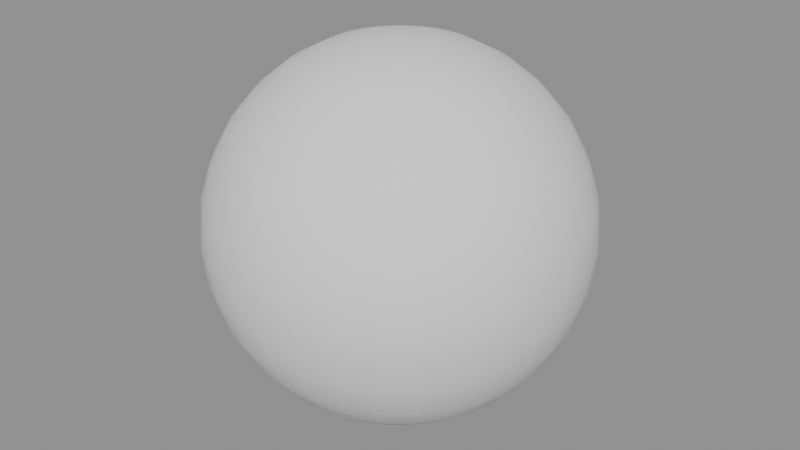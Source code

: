 # Source: ch07_01_principles_starter.blend  (saved by Blender 5.3.31; exported with 4.5.12 LTS)
import bpy
from mathutils import Matrix  # noqa: F401  (used for matrix-valued properties, if any)

bpy.ops.wm.read_factory_settings(use_empty=True)
scene = bpy.context.scene
scene.name = 'SC_PRINCIPLES'

# ---- meshes
me_me_ball = bpy.data.meshes.new('ME_Ball')
me_me_ball.from_pydata([(0.0, 0.0, 1.0), (0.0, 0.2778, 0.9157), (0.0, 0.4157, 0.7778), (0.0, 0.4904, 0.5975), (0.0, 0.5, 0.5), (0.0, 0.4904, 0.4025), (0.0, 0.4157, 0.2222), (0.0, 0.0, 0.0), (0.01903, 0.09567, 0.9904), (0.03733, 0.1877, 0.9619), (0.05419, 0.2724, 0.9157), (0.06897, 0.3468, 0.8536), (0.08111, 0.4077, 0.7778), (0.09012, 0.4531, 0.6913), (0.09567, 0.481, 0.5975), (0.09755, 0.4904, 0.5), (0.09567, 0.481, 0.4025), (0.09012, 0.4531, 0.3087), (0.08111, 0.4077, 0.2222), (0.06897, 0.3468, 0.1464), (0.05419, 0.2724, 0.08427), (0.03733, 0.1877, 0.03806), (0.01903, 0.09567, 0.009607), (0.03733, 0.09012, 0.9904), (0.07322, 0.1768, 0.9619), (0.1063, 0.2566, 0.9157), (0.1353, 0.3266, 0.8536), (0.1591, 0.3841, 0.7778), (0.1768, 0.4268, 0.6913), (0.1877, 0.4531, 0.5975), (0.1913, 0.4619, 0.5), (0.1877, 0.4531, 0.4025), (0.1768, 0.4268, 0.3087), (0.1591, 0.3841, 0.2222), (0.1353, 0.3266, 0.1464), (0.1063, 0.2566, 0.08427), (0.07322, 0.1768, 0.03806), (0.03733, 0.09012, 0.009607), (0.05419, 0.08111, 0.9904), (0.1063, 0.1591, 0.9619), (0.1543, 0.231, 0.9157), (0.1964, 0.294, 0.8536), (0.231, 0.3457, 0.7778), (0.2566, 0.3841, 0.6913), (0.2724, 0.4077, 0.5975), (0.2778, 0.4157, 0.5), (0.2724, 0.4077, 0.4025), (0.2566, 0.3841, 0.3087), (0.231, 0.3457, 0.2222), (0.1964, 0.294, 0.1464), (0.1543, 0.231, 0.08427), (0.1063, 0.1591, 0.03806), (0.05419, 0.08111, 0.009607), (0.06897, 0.06897, 0.9904), (0.1353, 0.1353, 0.9619), (0.1964, 0.1964, 0.9157), (0.25, 0.25, 0.8536), (0.294, 0.294, 0.7778), (0.3266, 0.3266, 0.6913), (0.3468, 0.3468, 0.5975), (0.3536, 0.3536, 0.5), (0.3468, 0.3468, 0.4025), (0.3266, 0.3266, 0.3087), (0.294, 0.294, 0.2222), (0.25, 0.25, 0.1464), (0.1964, 0.1964, 0.08427), (0.1353, 0.1353, 0.03806), (0.06897, 0.06897, 0.009607), (0.08111, 0.05419, 0.9904), (0.1591, 0.1063, 0.9619), (0.231, 0.1543, 0.9157), (0.294, 0.1964, 0.8536), (0.3457, 0.231, 0.7778), (0.3841, 0.2566, 0.6913), (0.4077, 0.2724, 0.5975), (0.4157, 0.2778, 0.5), (0.4077, 0.2724, 0.4025), (0.3841, 0.2566, 0.3087), (0.3457, 0.231, 0.2222), (0.294, 0.1964, 0.1464), (0.231, 0.1543, 0.08427), (0.1591, 0.1063, 0.03806), (0.08111, 0.05419, 0.009607), (0.09012, 0.03733, 0.9904), (0.1768, 0.07322, 0.9619), (0.2566, 0.1063, 0.9157), (0.3266, 0.1353, 0.8536), (0.3841, 0.1591, 0.7778), (0.4268, 0.1768, 0.6913), (0.4531, 0.1877, 0.5975), (0.4619, 0.1913, 0.5), (0.4531, 0.1877, 0.4025), (0.4268, 0.1768, 0.3087), (0.3841, 0.1591, 0.2222), (0.3266, 0.1353, 0.1464), (0.2566, 0.1063, 0.08427), (0.1768, 0.07322, 0.03806), (0.09012, 0.03733, 0.009607), (0.09567, 0.01903, 0.9904), (0.1877, 0.03733, 0.9619), (0.2724, 0.05419, 0.9157), (0.3468, 0.06897, 0.8536), (0.4077, 0.08111, 0.7778), (0.4531, 0.09012, 0.6913), (0.481, 0.09567, 0.5975), (0.4904, 0.09755, 0.5), (0.481, 0.09567, 0.4025), (0.4531, 0.09012, 0.3087), (0.4077, 0.08111, 0.2222), (0.3468, 0.06897, 0.1464), (0.2724, 0.05419, 0.08427), (0.1877, 0.03733, 0.03806), (0.09567, 0.01903, 0.009607), (0.09755, -5.588e-09, 0.9904), (0.1913, -1.118e-08, 0.9619), (0.2778, -2.608e-08, 0.9157), (0.3536, 7.451e-09, 0.8536), (0.4157, -4.47e-08, 0.7778), (0.4619, 2.235e-08, 0.6913), (0.4904, -4.47e-08, 0.5975), (0.5, -8.196e-08, 0.5), (0.4904, -4.47e-08, 0.4025), (0.4619, 2.235e-08, 0.3087), (0.4157, -4.47e-08, 0.2222), (0.3536, 7.451e-09, 0.1464), (0.2778, -2.608e-08, 0.08427), (0.1913, -1.118e-08, 0.03806), (0.09755, -5.588e-09, 0.009607), (0.09567, -0.01903, 0.9904), (0.1877, -0.03733, 0.9619), (0.2724, -0.05419, 0.9157), (0.3468, -0.06897, 0.8536), (0.4077, -0.08111, 0.7778), (0.4531, -0.09012, 0.6913), (0.481, -0.09567, 0.5975), (0.4904, -0.09755, 0.5), (0.481, -0.09567, 0.4025), (0.4531, -0.09012, 0.3087), (0.4077, -0.08111, 0.2222), (0.3468, -0.06897, 0.1464), (0.2724, -0.05419, 0.08427), (0.1877, -0.03733, 0.03806), (0.09567, -0.01903, 0.009607), (0.09012, -0.03733, 0.9904), (0.1768, -0.07322, 0.9619), (0.2566, -0.1063, 0.9157), (0.3266, -0.1353, 0.8536), (0.3841, -0.1591, 0.7778), (0.4268, -0.1768, 0.6913), (0.4531, -0.1877, 0.5975), (0.4619, -0.1913, 0.5), (0.4531, -0.1877, 0.4025), (0.4268, -0.1768, 0.3087), (0.3841, -0.1591, 0.2222), (0.3266, -0.1353, 0.1464), (0.2566, -0.1063, 0.08427), (0.1768, -0.07322, 0.03806), (0.09012, -0.03733, 0.009607), (0.08111, -0.05419, 0.9904), (0.1591, -0.1063, 0.9619), (0.231, -0.1543, 0.9157), (0.294, -0.1964, 0.8536), (0.3457, -0.231, 0.7778), (0.3841, -0.2566, 0.6913), (0.4077, -0.2724, 0.5975), (0.4157, -0.2778, 0.5), (0.4077, -0.2724, 0.4025), (0.3841, -0.2566, 0.3087), (0.3457, -0.231, 0.2222), (0.294, -0.1964, 0.1464), (0.231, -0.1543, 0.08427), (0.1591, -0.1063, 0.03806), (0.08111, -0.05419, 0.009607), (0.06897, -0.06897, 0.9904), (0.1353, -0.1353, 0.9619), (0.1964, -0.1964, 0.9157), (0.25, -0.25, 0.8536), (0.294, -0.294, 0.7778), (0.3266, -0.3266, 0.6913), (0.3468, -0.3468, 0.5975), (0.3536, -0.3536, 0.5), (0.3468, -0.3468, 0.4025), (0.3266, -0.3266, 0.3087), (0.294, -0.294, 0.2222), (0.25, -0.25, 0.1464), (0.1964, -0.1964, 0.08427), (0.1353, -0.1353, 0.03806), (0.06897, -0.06897, 0.009607), (0.05419, -0.08111, 0.9904), (0.1063, -0.1591, 0.9619), (0.1543, -0.231, 0.9157), (0.1964, -0.294, 0.8536), (0.231, -0.3457, 0.7778), (0.2566, -0.3841, 0.6913), (0.2724, -0.4077, 0.5975), (0.2778, -0.4157, 0.5), (0.2724, -0.4077, 0.4025), (0.2566, -0.3841, 0.3087), (0.231, -0.3457, 0.2222), (0.1964, -0.294, 0.1464), (0.1543, -0.231, 0.08427), (0.1063, -0.1591, 0.03806), (0.05419, -0.08111, 0.009607), (0.03733, -0.09012, 0.9904), (0.07322, -0.1768, 0.9619), (0.1063, -0.2566, 0.9157), (0.1353, -0.3266, 0.8536), (0.1591, -0.3841, 0.7778), (0.1768, -0.4268, 0.6913), (0.1877, -0.4531, 0.5975), (0.1913, -0.4619, 0.5), (0.1877, -0.4531, 0.4025), (0.1768, -0.4268, 0.3087), (0.1591, -0.3841, 0.2222), (0.1353, -0.3266, 0.1464), (0.1063, -0.2566, 0.08427), (0.07322, -0.1768, 0.03806), (0.03733, -0.09012, 0.009607), (0.01903, -0.09567, 0.9904), (0.03733, -0.1877, 0.9619), (0.05419, -0.2724, 0.9157), (0.06897, -0.3468, 0.8536), (0.08111, -0.4077, 0.7778), (0.09012, -0.4531, 0.6913), (0.09567, -0.481, 0.5975), (0.09754, -0.4904, 0.5), (0.09567, -0.481, 0.4025), (0.09012, -0.4531, 0.3087), (0.08111, -0.4077, 0.2222), (0.06897, -0.3468, 0.1464), (0.05419, -0.2724, 0.08427), (0.03733, -0.1877, 0.03806), (0.01903, -0.09567, 0.009607), (-3.725e-09, -0.09755, 0.9904), (-2.608e-08, -0.1913, 0.9619), (-4.843e-08, -0.2778, 0.9157), (-7.451e-09, -0.3536, 0.8536), (-5.215e-08, -0.4157, 0.7778), (1.49e-08, -0.4619, 0.6913), (-6.706e-08, -0.4904, 0.5975), (-1.639e-07, -0.5, 0.5), (-6.706e-08, -0.4904, 0.4025), (1.49e-08, -0.4619, 0.3087), (-5.215e-08, -0.4157, 0.2222), (-7.451e-09, -0.3536, 0.1464), (-4.843e-08, -0.2778, 0.08427), (-2.608e-08, -0.1913, 0.03806), (-3.725e-09, -0.09755, 0.009607), (-0.01903, -0.09567, 0.9904), (-0.03733, -0.1877, 0.9619), (-0.05419, -0.2724, 0.9157), (-0.06897, -0.3468, 0.8536), (-0.08111, -0.4077, 0.7778), (-0.09012, -0.4531, 0.6913), (-0.09567, -0.481, 0.5975), (-0.09755, -0.4904, 0.5), (-0.09567, -0.481, 0.4025), (-0.09012, -0.4531, 0.3087), (-0.08111, -0.4077, 0.2222), (-0.06897, -0.3468, 0.1464), (-0.05419, -0.2724, 0.08427), (-0.03733, -0.1877, 0.03806), (-0.01903, -0.09567, 0.009607), (-0.03733, -0.09012, 0.9904), (-0.07322, -0.1768, 0.9619), (-0.1063, -0.2566, 0.9157), (-0.1353, -0.3266, 0.8536), (-0.1591, -0.3841, 0.7778), (-0.1768, -0.4268, 0.6913), (-0.1877, -0.4531, 0.5975), (-0.1913, -0.4619, 0.5), (-0.1877, -0.4531, 0.4025), (-0.1768, -0.4268, 0.3087), (-0.1591, -0.3841, 0.2222), (-0.1353, -0.3266, 0.1464), (-0.1063, -0.2566, 0.08427), (-0.07322, -0.1768, 0.03806), (-0.03733, -0.09012, 0.009607), (-0.05419, -0.08111, 0.9904), (-0.1063, -0.1591, 0.9619), (-0.1543, -0.231, 0.9157), (-0.1964, -0.294, 0.8536), (-0.231, -0.3457, 0.7778), (-0.2566, -0.3841, 0.6913), (-0.2724, -0.4077, 0.5975), (-0.2778, -0.4157, 0.5), (-0.2724, -0.4077, 0.4025), (-0.2566, -0.3841, 0.3087), (-0.231, -0.3457, 0.2222), (-0.1964, -0.294, 0.1464), (-0.1543, -0.231, 0.08427), (-0.1063, -0.1591, 0.03806), (-0.05419, -0.08111, 0.009607), (-0.06897, -0.06897, 0.9904), (-0.1353, -0.1353, 0.9619), (-0.1964, -0.1964, 0.9157), (-0.25, -0.25, 0.8536), (-0.294, -0.294, 0.7778), (-0.3266, -0.3266, 0.6913), (-0.3468, -0.3468, 0.5975), (-0.3536, -0.3536, 0.5), (-0.3468, -0.3468, 0.4025), (-0.3266, -0.3266, 0.3087), (-0.294, -0.294, 0.2222), (-0.25, -0.25, 0.1464), (-0.1964, -0.1964, 0.08427), (-0.1353, -0.1353, 0.03806), (-0.06897, -0.06897, 0.009607), (-0.08111, -0.05419, 0.9904), (-0.1591, -0.1063, 0.9619), (-0.231, -0.1543, 0.9157), (-0.294, -0.1964, 0.8536), (-0.3457, -0.231, 0.7778), (-0.3841, -0.2566, 0.6913), (-0.4077, -0.2724, 0.5975), (-0.4157, -0.2778, 0.5), (-0.4077, -0.2724, 0.4025), (-0.3841, -0.2566, 0.3087), (-0.3457, -0.231, 0.2222), (-0.294, -0.1964, 0.1464), (-0.231, -0.1543, 0.08427), (-0.1591, -0.1063, 0.03806), (-0.08111, -0.05419, 0.009607), (-0.09012, -0.03733, 0.9904), (-0.1768, -0.07322, 0.9619), (-0.2566, -0.1063, 0.9157), (-0.3266, -0.1353, 0.8536), (-0.3841, -0.1591, 0.7778), (-0.4268, -0.1768, 0.6913), (-0.4531, -0.1877, 0.5975), (-0.4619, -0.1913, 0.5), (-0.4531, -0.1877, 0.4025), (-0.4268, -0.1768, 0.3087), (-0.3841, -0.1591, 0.2222), (-0.3266, -0.1353, 0.1464), (-0.2566, -0.1063, 0.08427), (-0.1768, -0.07322, 0.03806), (-0.09012, -0.03733, 0.009607), (-0.09567, -0.01903, 0.9904), (-0.1877, -0.03733, 0.9619), (-0.2724, -0.05419, 0.9157), (-0.3468, -0.06897, 0.8536), (-0.4077, -0.08111, 0.7778), (-0.4531, -0.09012, 0.6913), (-0.481, -0.09567, 0.5975), (-0.4904, -0.09754, 0.5), (-0.481, -0.09567, 0.4025), (-0.4531, -0.09012, 0.3087), (-0.4077, -0.08111, 0.2222), (-0.3468, -0.06897, 0.1464), (-0.2724, -0.05419, 0.08427), (-0.1877, -0.03733, 0.03806), (-0.09567, -0.01903, 0.009607), (-0.09755, 9.313e-09, 0.9904), (-0.1913, 2.608e-08, 0.9619), (-0.2778, 7.451e-08, 0.9157), (-0.3536, 1.49e-08, 0.8536), (-0.4157, 8.196e-08, 0.7778), (-0.4619, 7.451e-09, 0.6913), (-0.4904, 1.341e-07, 0.5975), (-0.5, 2.235e-07, 0.5), (-0.4904, 1.341e-07, 0.4025), (-0.4619, 7.451e-09, 0.3087), (-0.4157, 8.196e-08, 0.2222), (-0.3536, 1.49e-08, 0.1464), (-0.2778, 7.451e-08, 0.08427), (-0.1913, 2.608e-08, 0.03806), (-0.09755, 9.313e-09, 0.009607), (-0.09567, 0.01903, 0.9904), (-0.1877, 0.03733, 0.9619), (-0.2724, 0.05419, 0.9157), (-0.3468, 0.06897, 0.8536), (-0.4077, 0.08111, 0.7778), (-0.4531, 0.09012, 0.6913), (-0.481, 0.09567, 0.5975), (-0.4904, 0.09755, 0.5), (-0.481, 0.09567, 0.4025), (-0.4531, 0.09012, 0.3087), (-0.4077, 0.08111, 0.2222), (-0.3468, 0.06897, 0.1464), (-0.2724, 0.05419, 0.08427), (-0.1877, 0.03733, 0.03806), (-0.09567, 0.01903, 0.009607), (-0.09012, 0.03733, 0.9904), (-0.1768, 0.07322, 0.9619), (-0.2566, 0.1063, 0.9157), (-0.3266, 0.1353, 0.8536), (-0.3841, 0.1591, 0.7778), (-0.4268, 0.1768, 0.6913), (-0.4531, 0.1877, 0.5975), (-0.4619, 0.1913, 0.5), (-0.4531, 0.1877, 0.4025), (-0.4268, 0.1768, 0.3087), (-0.3841, 0.1591, 0.2222), (-0.3266, 0.1353, 0.1464), (-0.2566, 0.1063, 0.08427), (-0.1768, 0.07322, 0.03806), (-0.09012, 0.03733, 0.009607), (-0.08111, 0.05419, 0.9904), (-0.1591, 0.1063, 0.9619), (-0.231, 0.1543, 0.9157), (-0.294, 0.1964, 0.8536), (-0.3457, 0.231, 0.7778), (-0.3841, 0.2566, 0.6913), (-0.4077, 0.2724, 0.5975), (-0.4157, 0.2778, 0.5), (-0.4077, 0.2724, 0.4025), (-0.3841, 0.2566, 0.3087), (-0.3457, 0.231, 0.2222), (-0.294, 0.1964, 0.1464), (-0.231, 0.1543, 0.08427), (-0.1591, 0.1063, 0.03806), (-0.08111, 0.05419, 0.009607), (-0.06897, 0.06897, 0.9904), (-0.1353, 0.1353, 0.9619), (-0.1964, 0.1964, 0.9157), (-0.25, 0.25, 0.8536), (-0.294, 0.294, 0.7778), (-0.3266, 0.3266, 0.6913), (-0.3468, 0.3468, 0.5975), (-0.3536, 0.3536, 0.5), (-0.3468, 0.3468, 0.4025), (-0.3266, 0.3266, 0.3087), (-0.294, 0.294, 0.2222), (-0.25, 0.25, 0.1464), (-0.1964, 0.1964, 0.08427), (-0.1353, 0.1353, 0.03806), (-0.06897, 0.06897, 0.009607), (-0.05419, 0.08111, 0.9904), (-0.1063, 0.1591, 0.9619), (-0.1543, 0.231, 0.9157), (-0.1964, 0.294, 0.8536), (-0.231, 0.3457, 0.7778), (-0.2566, 0.3841, 0.6913), (-0.2724, 0.4077, 0.5975), (-0.2778, 0.4157, 0.5), (-0.2724, 0.4077, 0.4025), (-0.2566, 0.3841, 0.3087), (-0.231, 0.3457, 0.2222), (-0.1964, 0.294, 0.1464), (-0.1543, 0.231, 0.08427), (-0.1063, 0.1591, 0.03806), (-0.05419, 0.08111, 0.009607), (-0.03733, 0.09012, 0.9904), (-0.07322, 0.1768, 0.9619), (-0.1063, 0.2566, 0.9157), (-0.1353, 0.3266, 0.8536), (-0.1591, 0.3841, 0.7778), (-0.1768, 0.4268, 0.6913), (-0.1877, 0.4531, 0.5975), (-0.1913, 0.4619, 0.5), (-0.1877, 0.4531, 0.4025), (-0.1768, 0.4268, 0.3087), (-0.1591, 0.3841, 0.2222), (-0.1353, 0.3266, 0.1464), (-0.1063, 0.2566, 0.08427), (-0.07322, 0.1768, 0.03806), (-0.03733, 0.09012, 0.009607), (-0.01903, 0.09567, 0.9904), (-0.03733, 0.1877, 0.9619), (-0.05419, 0.2724, 0.9157), (-0.06897, 0.3468, 0.8536), (-0.08111, 0.4077, 0.7778), (-0.09012, 0.4531, 0.6913), (-0.09567, 0.481, 0.5975), (-0.09754, 0.4904, 0.5), (-0.09567, 0.481, 0.4025), (-0.09012, 0.4531, 0.3087), (-0.08111, 0.4077, 0.2222), (-0.06897, 0.3468, 0.1464), (-0.05419, 0.2724, 0.08427), (-0.03733, 0.1877, 0.03806), (-0.01903, 0.09567, 0.009607), (7.451e-09, 0.09755, 0.9904), (3.353e-08, 0.1913, 0.9619), (4.47e-08, 0.3536, 0.8536), (2.98e-08, 0.4619, 0.6913), (2.98e-08, 0.4619, 0.3087), (4.47e-08, 0.3536, 0.1464), (1.08e-07, 0.2778, 0.08427), (3.353e-08, 0.1913, 0.03806), (7.451e-09, 0.09755, 0.009607)], [], [(6, 477, 17, 18), (475, 1, 10, 11), (478, 6, 18, 19), (2, 475, 11, 12), (479, 478, 19, 20), (476, 2, 12, 13), (480, 479, 20, 21), (3, 476, 13, 14), (481, 480, 21, 22), (4, 3, 14, 15), (473, 0, 8), (7, 481, 22), (5, 4, 15, 16), (474, 473, 8, 9), (477, 5, 16, 17), (1, 474, 9, 10), (9, 8, 23, 24), (17, 16, 31, 32), (10, 9, 24, 25), (18, 17, 32, 33), (11, 10, 25, 26), (19, 18, 33, 34), (12, 11, 26, 27), (20, 19, 34, 35), (13, 12, 27, 28), (21, 20, 35, 36), (14, 13, 28, 29), (22, 21, 36, 37), (15, 14, 29, 30), (8, 0, 23), (7, 22, 37), (16, 15, 30, 31), (28, 27, 42, 43), (36, 35, 50, 51), (29, 28, 43, 44), (37, 36, 51, 52), (30, 29, 44, 45), (23, 0, 38), (7, 37, 52), (31, 30, 45, 46), (24, 23, 38, 39), (32, 31, 46, 47), (25, 24, 39, 40), (33, 32, 47, 48), (26, 25, 40, 41), (34, 33, 48, 49), (27, 26, 41, 42), (35, 34, 49, 50), (47, 46, 61, 62), (40, 39, 54, 55), (48, 47, 62, 63), (41, 40, 55, 56), (49, 48, 63, 64), (42, 41, 56, 57), (50, 49, 64, 65), (43, 42, 57, 58), (51, 50, 65, 66), (44, 43, 58, 59), (52, 51, 66, 67), (45, 44, 59, 60), (38, 0, 53), (7, 52, 67), (46, 45, 60, 61), (39, 38, 53, 54), (66, 65, 80, 81), (59, 58, 73, 74), (67, 66, 81, 82), (60, 59, 74, 75), (53, 0, 68), (7, 67, 82), (61, 60, 75, 76), (54, 53, 68, 69), (62, 61, 76, 77), (55, 54, 69, 70), (63, 62, 77, 78), (56, 55, 70, 71), (64, 63, 78, 79), (57, 56, 71, 72), (65, 64, 79, 80), (58, 57, 72, 73), (78, 77, 92, 93), (71, 70, 85, 86), (79, 78, 93, 94), (72, 71, 86, 87), (80, 79, 94, 95), (73, 72, 87, 88), (81, 80, 95, 96), (74, 73, 88, 89), (82, 81, 96, 97), (75, 74, 89, 90), (68, 0, 83), (7, 82, 97), (76, 75, 90, 91), (69, 68, 83, 84), (77, 76, 91, 92), (70, 69, 84, 85), (97, 96, 111, 112), (90, 89, 104, 105), (83, 0, 98), (7, 97, 112), (91, 90, 105, 106), (84, 83, 98, 99), (92, 91, 106, 107), (85, 84, 99, 100), (93, 92, 107, 108), (86, 85, 100, 101), (94, 93, 108, 109), (87, 86, 101, 102), (95, 94, 109, 110), (88, 87, 102, 103), (96, 95, 110, 111), (89, 88, 103, 104), (101, 100, 115, 116), (109, 108, 123, 124), (102, 101, 116, 117), (110, 109, 124, 125), (103, 102, 117, 118), (111, 110, 125, 126), (104, 103, 118, 119), (112, 111, 126, 127), (105, 104, 119, 120), (98, 0, 113), (7, 112, 127), (106, 105, 120, 121), (99, 98, 113, 114), (107, 106, 121, 122), (100, 99, 114, 115), (108, 107, 122, 123), (120, 119, 134, 135), (113, 0, 128), (7, 127, 142), (121, 120, 135, 136), (114, 113, 128, 129), (122, 121, 136, 137), (115, 114, 129, 130), (123, 122, 137, 138), (116, 115, 130, 131), (124, 123, 138, 139), (117, 116, 131, 132), (125, 124, 139, 140), (118, 117, 132, 133), (126, 125, 140, 141), (119, 118, 133, 134), (127, 126, 141, 142), (139, 138, 153, 154), (132, 131, 146, 147), (140, 139, 154, 155), (133, 132, 147, 148), (141, 140, 155, 156), (134, 133, 148, 149), (142, 141, 156, 157), (135, 134, 149, 150), (128, 0, 143), (7, 142, 157), (136, 135, 150, 151), (129, 128, 143, 144), (137, 136, 151, 152), (130, 129, 144, 145), (138, 137, 152, 153), (131, 130, 145, 146), (143, 0, 158), (7, 157, 172), (151, 150, 165, 166), (144, 143, 158, 159), (152, 151, 166, 167), (145, 144, 159, 160), (153, 152, 167, 168), (146, 145, 160, 161), (154, 153, 168, 169), (147, 146, 161, 162), (155, 154, 169, 170), (148, 147, 162, 163), (156, 155, 170, 171), (149, 148, 163, 164), (157, 156, 171, 172), (150, 149, 164, 165), (162, 161, 176, 177), (170, 169, 184, 185), (163, 162, 177, 178), (171, 170, 185, 186), (164, 163, 178, 179), (172, 171, 186, 187), (165, 164, 179, 180), (158, 0, 173), (7, 172, 187), (166, 165, 180, 181), (159, 158, 173, 174), (167, 166, 181, 182), (160, 159, 174, 175), (168, 167, 182, 183), (161, 160, 175, 176), (169, 168, 183, 184), (181, 180, 195, 196), (174, 173, 188, 189), (182, 181, 196, 197), (175, 174, 189, 190), (183, 182, 197, 198), (176, 175, 190, 191), (184, 183, 198, 199), (177, 176, 191, 192), (185, 184, 199, 200), (178, 177, 192, 193), (186, 185, 200, 201), (179, 178, 193, 194), (187, 186, 201, 202), (180, 179, 194, 195), (173, 0, 188), (7, 187, 202), (200, 199, 214, 215), (193, 192, 207, 208), (201, 200, 215, 216), (194, 193, 208, 209), (202, 201, 216, 217), (195, 194, 209, 210), (188, 0, 203), (7, 202, 217), (196, 195, 210, 211), (189, 188, 203, 204), (197, 196, 211, 212), (190, 189, 204, 205), (198, 197, 212, 213), (191, 190, 205, 206), (199, 198, 213, 214), (192, 191, 206, 207), (212, 211, 226, 227), (205, 204, 219, 220), (213, 212, 227, 228), (206, 205, 220, 221), (214, 213, 228, 229), (207, 206, 221, 222), (215, 214, 229, 230), (208, 207, 222, 223), (216, 215, 230, 231), (209, 208, 223, 224), (217, 216, 231, 232), (210, 209, 224, 225), (203, 0, 218), (7, 217, 232), (211, 210, 225, 226), (204, 203, 218, 219), (231, 230, 245, 246), (224, 223, 238, 239), (232, 231, 246, 247), (225, 224, 239, 240), (218, 0, 233), (7, 232, 247), (226, 225, 240, 241), (219, 218, 233, 234), (227, 226, 241, 242), (220, 219, 234, 235), (228, 227, 242, 243), (221, 220, 235, 236), (229, 228, 243, 244), (222, 221, 236, 237), (230, 229, 244, 245), (223, 222, 237, 238), (235, 234, 249, 250), (243, 242, 257, 258), (236, 235, 250, 251), (244, 243, 258, 259), (237, 236, 251, 252), (245, 244, 259, 260), (238, 237, 252, 253), (246, 245, 260, 261), (239, 238, 253, 254), (247, 246, 261, 262), (240, 239, 254, 255), (233, 0, 248), (7, 247, 262), (241, 240, 255, 256), (234, 233, 248, 249), (242, 241, 256, 257), (254, 253, 268, 269), (262, 261, 276, 277), (255, 254, 269, 270), (248, 0, 263), (7, 262, 277), (256, 255, 270, 271), (249, 248, 263, 264), (257, 256, 271, 272), (250, 249, 264, 265), (258, 257, 272, 273), (251, 250, 265, 266), (259, 258, 273, 274), (252, 251, 266, 267), (260, 259, 274, 275), (253, 252, 267, 268), (261, 260, 275, 276), (273, 272, 287, 288), (266, 265, 280, 281), (274, 273, 288, 289), (267, 266, 281, 282), (275, 274, 289, 290), (268, 267, 282, 283), (276, 275, 290, 291), (269, 268, 283, 284), (277, 276, 291, 292), (270, 269, 284, 285), (263, 0, 278), (7, 277, 292), (271, 270, 285, 286), (264, 263, 278, 279), (272, 271, 286, 287), (265, 264, 279, 280), (292, 291, 306, 307), (285, 284, 299, 300), (278, 0, 293), (7, 292, 307), (286, 285, 300, 301), (279, 278, 293, 294), (287, 286, 301, 302), (280, 279, 294, 295), (288, 287, 302, 303), (281, 280, 295, 296), (289, 288, 303, 304), (282, 281, 296, 297), (290, 289, 304, 305), (283, 282, 297, 298), (291, 290, 305, 306), (284, 283, 298, 299), (296, 295, 310, 311), (304, 303, 318, 319), (297, 296, 311, 312), (305, 304, 319, 320), (298, 297, 312, 313), (306, 305, 320, 321), (299, 298, 313, 314), (307, 306, 321, 322), (300, 299, 314, 315), (293, 0, 308), (7, 307, 322), (301, 300, 315, 316), (294, 293, 308, 309), (302, 301, 316, 317), (295, 294, 309, 310), (303, 302, 317, 318), (315, 314, 329, 330), (308, 0, 323), (7, 322, 337), (316, 315, 330, 331), (309, 308, 323, 324), (317, 316, 331, 332), (310, 309, 324, 325), (318, 317, 332, 333), (311, 310, 325, 326), (319, 318, 333, 334), (312, 311, 326, 327), (320, 319, 334, 335), (313, 312, 327, 328), (321, 320, 335, 336), (314, 313, 328, 329), (322, 321, 336, 337), (334, 333, 348, 349), (327, 326, 341, 342), (335, 334, 349, 350), (328, 327, 342, 343), (336, 335, 350, 351), (329, 328, 343, 344), (337, 336, 351, 352), (330, 329, 344, 345), (323, 0, 338), (7, 337, 352), (331, 330, 345, 346), (324, 323, 338, 339), (332, 331, 346, 347), (325, 324, 339, 340), (333, 332, 347, 348), (326, 325, 340, 341), (7, 352, 367), (346, 345, 360, 361), (339, 338, 353, 354), (347, 346, 361, 362), (340, 339, 354, 355), (348, 347, 362, 363), (341, 340, 355, 356), (349, 348, 363, 364), (342, 341, 356, 357), (350, 349, 364, 365), (343, 342, 357, 358), (351, 350, 365, 366), (344, 343, 358, 359), (352, 351, 366, 367), (345, 344, 359, 360), (338, 0, 353), (365, 364, 379, 380), (358, 357, 372, 373), (366, 365, 380, 381), (359, 358, 373, 374), (367, 366, 381, 382), (360, 359, 374, 375), (353, 0, 368), (7, 367, 382), (361, 360, 375, 376), (354, 353, 368, 369), (362, 361, 376, 377), (355, 354, 369, 370), (363, 362, 377, 378), (356, 355, 370, 371), (364, 363, 378, 379), (357, 356, 371, 372), (369, 368, 383, 384), (377, 376, 391, 392), (370, 369, 384, 385), (378, 377, 392, 393), (371, 370, 385, 386), (379, 378, 393, 394), (372, 371, 386, 387), (380, 379, 394, 395), (373, 372, 387, 388), (381, 380, 395, 396), (374, 373, 388, 389), (382, 381, 396, 397), (375, 374, 389, 390), (368, 0, 383), (7, 382, 397), (376, 375, 390, 391), (388, 387, 402, 403), (396, 395, 410, 411), (389, 388, 403, 404), (397, 396, 411, 412), (390, 389, 404, 405), (383, 0, 398), (7, 397, 412), (391, 390, 405, 406), (384, 383, 398, 399), (392, 391, 406, 407), (385, 384, 399, 400), (393, 392, 407, 408), (386, 385, 400, 401), (394, 393, 408, 409), (387, 386, 401, 402), (395, 394, 409, 410), (407, 406, 421, 422), (400, 399, 414, 415), (408, 407, 422, 423), (401, 400, 415, 416), (409, 408, 423, 424), (402, 401, 416, 417), (410, 409, 424, 425), (403, 402, 417, 418), (411, 410, 425, 426), (404, 403, 418, 419), (412, 411, 426, 427), (405, 404, 419, 420), (398, 0, 413), (7, 412, 427), (406, 405, 420, 421), (399, 398, 413, 414), (426, 425, 440, 441), (419, 418, 433, 434), (427, 426, 441, 442), (420, 419, 434, 435), (413, 0, 428), (7, 427, 442), (421, 420, 435, 436), (414, 413, 428, 429), (422, 421, 436, 437), (415, 414, 429, 430), (423, 422, 437, 438), (416, 415, 430, 431), (424, 423, 438, 439), (417, 416, 431, 432), (425, 424, 439, 440), (418, 417, 432, 433), (430, 429, 444, 445), (438, 437, 452, 453), (431, 430, 445, 446), (439, 438, 453, 454), (432, 431, 446, 447), (440, 439, 454, 455), (433, 432, 447, 448), (441, 440, 455, 456), (434, 433, 448, 449), (442, 441, 456, 457), (435, 434, 449, 450), (428, 0, 443), (7, 442, 457), (436, 435, 450, 451), (429, 428, 443, 444), (437, 436, 451, 452), (449, 448, 463, 464), (457, 456, 471, 472), (450, 449, 464, 465), (443, 0, 458), (7, 457, 472), (451, 450, 465, 466), (444, 443, 458, 459), (452, 451, 466, 467), (445, 444, 459, 460), (453, 452, 467, 468), (446, 445, 460, 461), (454, 453, 468, 469), (447, 446, 461, 462), (455, 454, 469, 470), (448, 447, 462, 463), (456, 455, 470, 471), (468, 467, 477, 6), (461, 460, 1, 475), (469, 468, 6, 478), (462, 461, 475, 2), (470, 469, 478, 479), (463, 462, 2, 476), (471, 470, 479, 480), (464, 463, 476, 3), (472, 471, 480, 481), (465, 464, 3, 4), (458, 0, 473), (7, 472, 481), (466, 465, 4, 5), (459, 458, 473, 474), (467, 466, 5, 477), (460, 459, 474, 1)])
me_me_ball.polygons.foreach_set('use_smooth', [True] * 512)
me_me_ball.update()

# ---- objects
ob_geo_ball = bpy.data.objects.new('GEO_Ball', me_me_ball)

# ---- transforms, parenting, visibility, modifiers, constraints
ob_geo_ball.location = (0.0, 0.0, 0.0)

# ---- collection membership
scene.collection.objects.link(ob_geo_ball)

# ---- scene / render settings (as saved in the file)
scene.frame_start = 1; scene.frame_end = 40; scene.frame_set(1)
scene.render.engine = 'BLENDER_EEVEE_NEXT'
scene.render.bake_bias = 0.0
scene.render.bake_samples = 0
scene.render.compositor_device = 'GPU'
scene.eevee.use_volume_custom_range = False
scene.eevee.fast_gi_thickness_near = 0.1
scene.eevee.fast_gi_thickness_far = 0.0
scene.eevee.ray_tracing_options.screen_trace_thickness = 0.1
bpy.context.view_layer.update()

# ---- added for rendering (the .blend has no active camera and no usable light): camera, sun + grey world if the file has none
cam_auto = bpy.data.cameras.new('AutoCamera')
cam_auto.lens = 50.0
cam_auto.sensor_width = 36.0
cam_auto.clip_end = 1000.0
ob_auto_camera = bpy.data.objects.new('AutoCamera', cam_auto)
scene.collection.objects.link(ob_auto_camera)
ob_auto_camera.location = (1.60254, -1.92304, 1.78203)
ob_auto_camera.rotation_euler = (1.09748, -7.21219e-08, 0.694738)
scene.camera = ob_auto_camera
light_auto_sun = bpy.data.lights.new('AutoSun', 'SUN')
light_auto_sun.energy = 3.0
light_auto_sun.angle = 0.0523599
ob_auto_sun = bpy.data.objects.new('AutoSun', light_auto_sun)
scene.collection.objects.link(ob_auto_sun)
ob_auto_sun.rotation_euler = (0.872665, 0.174533, 0.523599)
if scene.world is None:
    world_auto = bpy.data.worlds.new('AutoWorld')
    world_auto.color = (0.3, 0.3, 0.3)
    scene.world = world_auto
bpy.context.view_layer.update()
